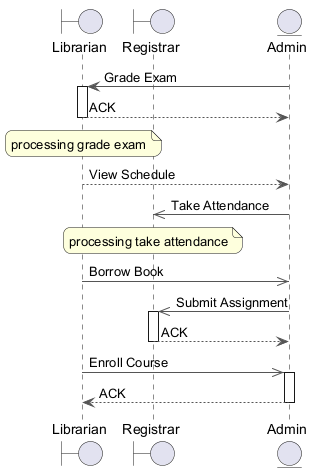

The diagram above was rendered by PlantUML. Its source (embedded in the PNG):
@startuml
skinparam backgroundColor #FFFFFF
skinparam roundCorner 15
skinparam ArrowColor #555555
boundary "Librarian" as L
boundary "Registrar" as R
entity "Admin" as A
A -> L : Grade Exam
activate L
L --> A : ACK
deactivate L
note over L : processing grade exam
L --> A : View Schedule
A ->> R : Take Attendance
note over R : processing take attendance
L ->> A : Borrow Book
A ->> R : Submit Assignment
activate R
R --> A : ACK
deactivate R
L ->> A : Enroll Course
activate A
A --> L : ACK
deactivate A
@enduml